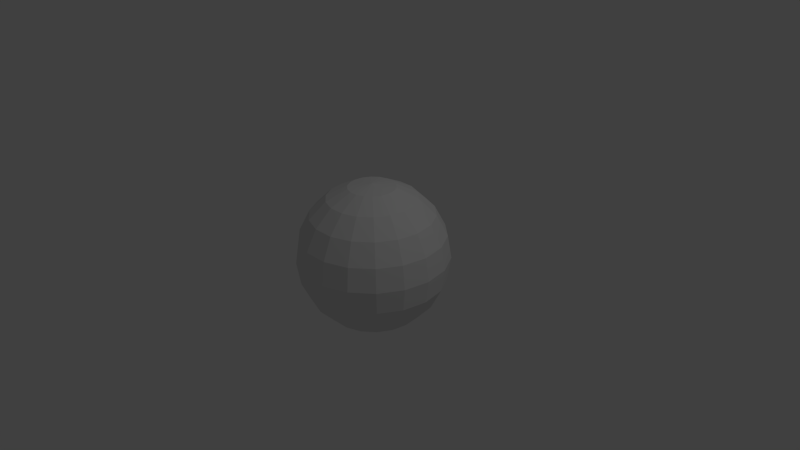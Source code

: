 # Source: unit-sphere-low-res.blend  (saved by Blender 2.70.0; exported with 4.5.12 LTS)
import bpy
from mathutils import Matrix  # noqa: F401  (used for matrix-valued properties, if any)

bpy.ops.wm.read_factory_settings(use_empty=True)
scene = bpy.context.scene
scene.name = 'Scene'

# ---- collections
col_collection_1 = bpy.data.collections.new('Collection 1'); scene.collection.children.link(col_collection_1)

# ---- world
world_world = bpy.data.worlds.new('World'); scene.world = world_world
world_world.color = (0.05088, 0.05088, 0.05088)
world_world.use_sun_shadow = False
world_world.sun_shadow_jitter_overblur = 0.0
world_world.cycles.sampling_method = 'MANUAL'
world_world.cycles.sample_map_resolution = 256

# ---- cameras
cam_camera = bpy.data.cameras.new('Camera')
cam_camera.clip_end = 100.0
cam_camera.lens = 35.0
cam_camera.sensor_width = 32.0
cam_camera.sensor_height = 18.0
cam_camera.ortho_scale = 7.314
cam_camera.dof.focus_distance = 0.0
cam_camera.dof.aperture_fstop = 128.0

# ---- lights
light_lamp = bpy.data.lights.new('Lamp', 'POINT')
light_lamp.transmission_factor = 0.0
light_lamp.cutoff_distance = 30.0
light_lamp.energy = 100.0
light_lamp.shadow_buffer_clip_start = 1.001
light_lamp.shadow_soft_size = 0.1
light_lamp.shadow_maximum_resolution = 0.006
light_lamp.use_absolute_resolution = True
light_lamp.cycles.use_multiple_importance_sampling = False

# ---- meshes
me_sphere_002 = bpy.data.meshes.new('Sphere.002')
me_sphere_002.from_pydata([(-1.0, 0.0, -4.371e-08), (-0.9511, 0.0, -0.309), (-0.2904, 0.1057, 0.9511), (-0.5523, 0.201, 0.809), (-0.7602, 0.2767, 0.5878), (-0.8937, 0.3253, 0.309), (-0.9397, 0.342, -4.371e-08), (-0.8937, 0.3253, -0.309), (-0.7602, 0.2767, -0.5878), (-0.5523, 0.201, -0.809), (-0.2904, 0.1057, -0.9511), (-0.2367, 0.1986, 0.9511), (-0.4503, 0.3778, 0.809), (-0.6197, 0.52, 0.5878), (-0.7286, 0.6113, 0.309), (-0.766, 0.6428, -4.371e-08), (-0.7286, 0.6113, -0.309), (-0.6197, 0.52, -0.5878), (-0.4503, 0.3778, -0.809), (-0.2367, 0.1986, -0.9511), (-0.1545, 0.2676, 0.9511), (-0.2939, 0.509, 0.809), (-0.4045, 0.7006, 0.5878), (-0.4755, 0.8236, 0.309), (-0.5, 0.866, -4.371e-08), (-0.4755, 0.8236, -0.309), (-0.4045, 0.7006, -0.5878), (-0.2939, 0.509, -0.809), (-0.1545, 0.2676, -0.9511), (-0.05366, 0.3043, 0.9511), (-0.1021, 0.5789, 0.809), (-0.1405, 0.7967, 0.5878), (-0.1651, 0.9366, 0.309), (-0.1736, 0.9848, -4.371e-08), (-0.1651, 0.9366, -0.309), (-0.1405, 0.7967, -0.5878), (-0.1021, 0.5789, -0.809), (-0.05366, 0.3043, -0.9511), (0.05366, 0.3043, 0.9511), (0.1021, 0.5789, 0.809), (0.1405, 0.7967, 0.5878), (0.1651, 0.9366, 0.309), (0.1736, 0.9848, -4.371e-08), (0.1651, 0.9366, -0.309), (0.1405, 0.7967, -0.5878), (0.1021, 0.5789, -0.809), (0.05366, 0.3043, -0.9511), (0.1545, 0.2676, 0.9511), (0.2939, 0.509, 0.809), (0.4045, 0.7006, 0.5878), (0.4755, 0.8236, 0.309), (0.5, 0.866, -4.371e-08), (0.4755, 0.8236, -0.309), (0.4045, 0.7006, -0.5878), (0.2939, 0.509, -0.809), (0.1545, 0.2676, -0.9511), (0.2367, 0.1986, 0.9511), (0.4503, 0.3778, 0.809), (0.6197, 0.52, 0.5878), (0.7286, 0.6113, 0.309), (0.766, 0.6428, -4.371e-08), (0.7286, 0.6113, -0.309), (0.6197, 0.52, -0.5878), (0.4503, 0.3778, -0.809), (0.2367, 0.1986, -0.9511), (0.2904, 0.1057, 0.9511), (0.5523, 0.201, 0.809), (0.7602, 0.2767, 0.5878), (0.8937, 0.3253, 0.309), (0.9397, 0.342, -4.371e-08), (0.8937, 0.3253, -0.309), (0.7602, 0.2767, -0.5878), (0.5523, 0.201, -0.809), (0.2904, 0.1057, -0.9511), (0.309, 4.439e-08, 0.9511), (0.5878, 9.654e-08, 0.809), (0.809, 1.71e-07, 0.5878), (0.9511, 1.412e-07, 0.309), (1.0, 2.009e-07, -4.371e-08), (0.9511, 1.71e-07, -0.309), (0.809, 1.71e-07, -0.5878), (0.5878, 9.654e-08, -0.809), (0.309, 4.439e-08, -0.9511), (0.2904, -0.1057, 0.9511), (0.5523, -0.201, 0.809), (0.7602, -0.2767, 0.5878), (0.8937, -0.3253, 0.309), (0.9397, -0.342, -4.371e-08), (0.8937, -0.3253, -0.309), (0.7602, -0.2767, -0.5878), (0.5523, -0.201, -0.809), (0.2904, -0.1057, -0.9511), (0.2367, -0.1986, 0.9511), (0.4503, -0.3778, 0.809), (0.6197, -0.52, 0.5878), (0.7286, -0.6113, 0.309), (0.766, -0.6428, -4.371e-08), (0.7286, -0.6113, -0.309), (0.6197, -0.52, -0.5878), (0.4503, -0.3778, -0.809), (0.2367, -0.1986, -0.9511), (0.1545, -0.2676, 0.9511), (0.2939, -0.509, 0.809), (0.4045, -0.7006, 0.5878), (0.4755, -0.8236, 0.309), (0.5, -0.866, -4.371e-08), (0.4755, -0.8236, -0.309), (0.4045, -0.7006, -0.5878), (0.2939, -0.509, -0.809), (0.1545, -0.2676, -0.9511), (0.05366, -0.3043, 0.9511), (0.1021, -0.5789, 0.809), (0.1405, -0.7967, 0.5878), (0.1651, -0.9366, 0.309), (0.1736, -0.9848, -4.371e-08), (0.1651, -0.9366, -0.309), (0.1405, -0.7967, -0.5878), (0.1021, -0.5789, -0.809), (0.05366, -0.3043, -0.9511), (-0.05366, -0.3043, 0.9511), (-0.1021, -0.5789, 0.809), (-0.1405, -0.7967, 0.5878), (-0.1651, -0.9366, 0.309), (-0.1736, -0.9848, -4.371e-08), (-0.1651, -0.9366, -0.309), (-0.1405, -0.7967, -0.5878), (-0.1021, -0.5789, -0.809), (-0.05366, -0.3043, -0.9511), (-0.1545, -0.2676, 0.9511), (-0.2939, -0.509, 0.809), (-0.4045, -0.7006, 0.5878), (-0.4755, -0.8236, 0.309), (-0.5, -0.866, -4.371e-08), (-0.4755, -0.8236, -0.309), (-0.4045, -0.7006, -0.5878), (-0.2939, -0.509, -0.809), (-0.1545, -0.2676, -0.9511), (-0.2367, -0.1986, 0.9511), (-0.4503, -0.3778, 0.809), (-0.6197, -0.52, 0.5878), (-0.7286, -0.6113, 0.309), (-0.766, -0.6428, -4.371e-08), (-0.7286, -0.6113, -0.309), (-0.6197, -0.52, -0.5878), (-0.4503, -0.3778, -0.809), (-0.2367, -0.1986, -0.9511), (-0.2904, -0.1057, 0.9511), (-0.5523, -0.201, 0.809), (-0.7602, -0.2767, 0.5878), (-0.8937, -0.3253, 0.309), (-0.9397, -0.342, -4.371e-08), (-0.8937, -0.3253, -0.309), (-0.7602, -0.2767, -0.5878), (-0.5523, -0.201, -0.809), (-0.2904, -0.1057, -0.9511), (-0.309, -9.717e-08, 0.9511), (-0.5878, -1.568e-07, 0.809), (-0.809, -2.462e-07, 0.5878), (-0.9511, -1.866e-07, 0.309), (-0.809, -2.462e-07, -0.5878), (-0.5878, -1.568e-07, -0.809), (-0.309, -8.227e-08, -0.9511), (3.576e-07, 0.0, -0.9935), (3.427e-07, -2.98e-08, 0.9935)], [], [(1, 0, 6, 7), (10, 9, 18, 19), (9, 8, 17, 18), (8, 7, 16, 17), (7, 6, 15, 16), (6, 5, 14, 15), (5, 4, 13, 14), (4, 3, 12, 13), (3, 2, 11, 12), (19, 18, 27, 28), (18, 17, 26, 27), (17, 16, 25, 26), (16, 15, 24, 25), (15, 14, 23, 24), (14, 13, 22, 23), (13, 12, 21, 22), (12, 11, 20, 21), (28, 27, 36, 37), (27, 26, 35, 36), (26, 25, 34, 35), (25, 24, 33, 34), (24, 23, 32, 33), (23, 22, 31, 32), (22, 21, 30, 31), (21, 20, 29, 30), (37, 36, 45, 46), (36, 35, 44, 45), (35, 34, 43, 44), (34, 33, 42, 43), (33, 32, 41, 42), (32, 31, 40, 41), (31, 30, 39, 40), (30, 29, 38, 39), (46, 45, 54, 55), (45, 44, 53, 54), (44, 43, 52, 53), (43, 42, 51, 52), (42, 41, 50, 51), (41, 40, 49, 50), (40, 39, 48, 49), (39, 38, 47, 48), (55, 54, 63, 64), (54, 53, 62, 63), (53, 52, 61, 62), (52, 51, 60, 61), (51, 50, 59, 60), (50, 49, 58, 59), (49, 48, 57, 58), (48, 47, 56, 57), (64, 63, 72, 73), (63, 62, 71, 72), (62, 61, 70, 71), (61, 60, 69, 70), (60, 59, 68, 69), (59, 58, 67, 68), (58, 57, 66, 67), (57, 56, 65, 66), (73, 72, 81, 82), (72, 71, 80, 81), (71, 70, 79, 80), (70, 69, 78, 79), (69, 68, 77, 78), (68, 67, 76, 77), (67, 66, 75, 76), (66, 65, 74, 75), (82, 81, 90, 91), (81, 80, 89, 90), (80, 79, 88, 89), (79, 78, 87, 88), (78, 77, 86, 87), (77, 76, 85, 86), (76, 75, 84, 85), (75, 74, 83, 84), (91, 90, 99, 100), (90, 89, 98, 99), (89, 88, 97, 98), (88, 87, 96, 97), (87, 86, 95, 96), (86, 85, 94, 95), (85, 84, 93, 94), (84, 83, 92, 93), (100, 99, 108, 109), (99, 98, 107, 108), (98, 97, 106, 107), (97, 96, 105, 106), (96, 95, 104, 105), (95, 94, 103, 104), (94, 93, 102, 103), (93, 92, 101, 102), (109, 108, 117, 118), (108, 107, 116, 117), (107, 106, 115, 116), (106, 105, 114, 115), (105, 104, 113, 114), (104, 103, 112, 113), (103, 102, 111, 112), (102, 101, 110, 111), (118, 117, 126, 127), (117, 116, 125, 126), (116, 115, 124, 125), (115, 114, 123, 124), (114, 113, 122, 123), (113, 112, 121, 122), (112, 111, 120, 121), (111, 110, 119, 120), (127, 126, 135, 136), (126, 125, 134, 135), (125, 124, 133, 134), (124, 123, 132, 133), (123, 122, 131, 132), (122, 121, 130, 131), (121, 120, 129, 130), (120, 119, 128, 129), (136, 135, 144, 145), (135, 134, 143, 144), (134, 133, 142, 143), (133, 132, 141, 142), (132, 131, 140, 141), (131, 130, 139, 140), (130, 129, 138, 139), (129, 128, 137, 138), (145, 144, 153, 154), (144, 143, 152, 153), (143, 142, 151, 152), (142, 141, 150, 151), (141, 140, 149, 150), (140, 139, 148, 149), (139, 138, 147, 148), (138, 137, 146, 147), (154, 153, 160, 161), (153, 152, 159, 160), (149, 148, 157, 158), (148, 147, 156, 157), (147, 146, 155, 156), (161, 160, 9, 10), (160, 159, 8, 9), (159, 1, 7, 8), (0, 158, 5, 6), (158, 157, 4, 5), (157, 156, 3, 4), (156, 155, 2, 3), (152, 151, 1, 159), (151, 150, 0, 1), (150, 149, 158, 0), (28, 37, 162), (127, 136, 162), (91, 100, 162), (55, 64, 162), (19, 28, 162), (118, 127, 162), (82, 91, 162), (46, 55, 162), (145, 154, 162), (10, 19, 162), (109, 118, 162), (73, 82, 162), (37, 46, 162), (136, 145, 162), (154, 161, 162), (100, 109, 162), (161, 10, 162), (64, 73, 162), (83, 74, 163), (47, 38, 163), (146, 137, 163), (11, 2, 163), (110, 101, 163), (74, 65, 163), (38, 29, 163), (137, 128, 163), (101, 92, 163), (155, 146, 163), (65, 56, 163), (2, 155, 163), (29, 20, 163), (128, 119, 163), (92, 83, 163), (56, 47, 163), (20, 11, 163), (119, 110, 163)])
_uv = me_sphere_002.uv_layers.new(name='UVMap')
_uv.uv.foreach_set('vector', [0.7222, 0.375, 0.7222, 0.5, 0.6667, 0.5, 0.6667, 0.375, 0.6667, 0.0, 0.6667, 0.125, 0.6111, 0.125, 0.6111, 0.0, 0.6667, 0.125, 0.6667, 0.25, 0.6111, 0.25, 0.6111, 0.125, 0.6667, 0.25, 0.6667, 0.375, 0.6111, 0.375, 0.6111, 0.25, 0.6667, 0.375, 0.6667, 0.5, 0.6111, 0.5, 0.6111, 0.375, 0.6667, 0.5, 0.6667, 0.625, 0.6111, 0.625, 0.6111, 0.5, 0.6667, 0.625, 0.6667, 0.75, 0.6111, 0.75, 0.6111, 0.625, 0.6667, 0.75, 0.6667, 0.875, 0.6111, 0.875, 0.6111, 0.75, 0.6667, 0.875, 0.6667, 1.0, 0.6111, 1.0, 0.6111, 0.875, 0.6111, 0.0, 0.6111, 0.125, 0.5556, 0.125, 0.5556, 0.0, 0.6111, 0.125, 0.6111, 0.25, 0.5556, 0.25, 0.5556, 0.125, 0.6111, 0.25, 0.6111, 0.375, 0.5556, 0.375, 0.5556, 0.25, 0.6111, 0.375, 0.6111, 0.5, 0.5556, 0.5, 0.5556, 0.375, 0.6111, 0.5, 0.6111, 0.625, 0.5556, 0.625, 0.5556, 0.5, 0.6111, 0.625, 0.6111, 0.75, 0.5556, 0.75, 0.5556, 0.625, 0.6111, 0.75, 0.6111, 0.875, 0.5556, 0.875, 0.5556, 0.75, 0.6111, 0.875, 0.6111, 1.0, 0.5556, 1.0, 0.5556, 0.875, 0.5556, 0.0, 0.5556, 0.125, 0.5, 0.125, 0.5, 7.451e-08, 0.5556, 0.125, 0.5556, 0.25, 0.5, 0.25, 0.5, 0.125, 0.5556, 0.25, 0.5556, 0.375, 0.5, 0.375, 0.5, 0.25, 0.5556, 0.375, 0.5556, 0.5, 0.5, 0.5, 0.5, 0.375, 0.5556, 0.5, 0.5556, 0.625, 0.5, 0.625, 0.5, 0.5, 0.5556, 0.625, 0.5556, 0.75, 0.5, 0.75, 0.5, 0.625, 0.5556, 0.75, 0.5556, 0.875, 0.5, 0.875, 0.5, 0.75, 0.5556, 0.875, 0.5556, 1.0, 0.5, 1.0, 0.5, 0.875, 0.5, 7.451e-08, 0.5, 0.125, 0.4444, 0.125, 0.4444, 7.451e-08, 0.5, 0.125, 0.5, 0.25, 0.4444, 0.25, 0.4444, 0.125, 0.5, 0.25, 0.5, 0.375, 0.4444, 0.375, 0.4444, 0.25, 0.5, 0.375, 0.5, 0.5, 0.4444, 0.5, 0.4444, 0.375, 0.5, 0.5, 0.5, 0.625, 0.4444, 0.625, 0.4444, 0.5, 0.5, 0.625, 0.5, 0.75, 0.4444, 0.75, 0.4444, 0.625, 0.5, 0.75, 0.5, 0.875, 0.4444, 0.875, 0.4444, 0.75, 0.5, 0.875, 0.5, 1.0, 0.4444, 1.0, 0.4444, 0.875, 0.4444, 7.451e-08, 0.4444, 0.125, 0.3889, 0.125, 0.3889, 7.451e-08, 0.4444, 0.125, 0.4444, 0.25, 0.3889, 0.25, 0.3889, 0.125, 0.4444, 0.25, 0.4444, 0.375, 0.3889, 0.375, 0.3889, 0.25, 0.4444, 0.375, 0.4444, 0.5, 0.3889, 0.5, 0.3889, 0.375, 0.4444, 0.5, 0.4444, 0.625, 0.3889, 0.625, 0.3889, 0.5, 0.4444, 0.625, 0.4444, 0.75, 0.3889, 0.75, 0.3889, 0.625, 0.4444, 0.75, 0.4444, 0.875, 0.3889, 0.875, 0.3889, 0.75, 0.4444, 0.875, 0.4444, 1.0, 0.3889, 1.0, 0.3889, 0.875, 0.3889, 7.451e-08, 0.3889, 0.125, 0.3333, 0.125, 0.3333, 7.451e-08, 0.3889, 0.125, 0.3889, 0.25, 0.3333, 0.25, 0.3333, 0.125, 0.3889, 0.25, 0.3889, 0.375, 0.3333, 0.375, 0.3333, 0.25, 0.3889, 0.375, 0.3889, 0.5, 0.3333, 0.5, 0.3333, 0.375, 0.3889, 0.5, 0.3889, 0.625, 0.3333, 0.625, 0.3333, 0.5, 0.3889, 0.625, 0.3889, 0.75, 0.3333, 0.75, 0.3333, 0.625, 0.3889, 0.75, 0.3889, 0.875, 0.3333, 0.875, 0.3333, 0.75, 0.3889, 0.875, 0.3889, 1.0, 0.3333, 1.0, 0.3333, 0.875, 0.3333, 7.451e-08, 0.3333, 0.125, 0.2778, 0.125, 0.2778, 7.451e-08, 0.3333, 0.125, 0.3333, 0.25, 0.2778, 0.25, 0.2778, 0.125, 0.3333, 0.25, 0.3333, 0.375, 0.2778, 0.375, 0.2778, 0.25, 0.3333, 0.375, 0.3333, 0.5, 0.2778, 0.5, 0.2778, 0.375, 0.3333, 0.5, 0.3333, 0.625, 0.2778, 0.625, 0.2778, 0.5, 0.3333, 0.625, 0.3333, 0.75, 0.2778, 0.75, 0.2778, 0.625, 0.3333, 0.75, 0.3333, 0.875, 0.2778, 0.875, 0.2778, 0.75, 0.3333, 0.875, 0.3333, 1.0, 0.2778, 1.0, 0.2778, 0.875, 0.2778, 7.451e-08, 0.2778, 0.125, 0.2222, 0.125, 0.2222, 2.98e-07, 0.2778, 0.125, 0.2778, 0.25, 0.2222, 0.25, 0.2222, 0.125, 0.2778, 0.25, 0.2778, 0.375, 0.2222, 0.375, 0.2222, 0.25, 0.2778, 0.375, 0.2778, 0.5, 0.2222, 0.5, 0.2222, 0.375, 0.2778, 0.5, 0.2778, 0.625, 0.2222, 0.625, 0.2222, 0.5, 0.2778, 0.625, 0.2778, 0.75, 0.2222, 0.75, 0.2222, 0.625, 0.2778, 0.75, 0.2778, 0.875, 0.2222, 0.875, 0.2222, 0.75, 0.2778, 0.875, 0.2778, 1.0, 0.2222, 1.0, 0.2222, 0.875, 0.2222, 2.98e-07, 0.2222, 0.125, 0.1667, 0.125, 0.1667, 2.98e-07, 0.2222, 0.125, 0.2222, 0.25, 0.1667, 0.25, 0.1667, 0.125, 0.2222, 0.25, 0.2222, 0.375, 0.1667, 0.375, 0.1667, 0.25, 0.2222, 0.375, 0.2222, 0.5, 0.1667, 0.5, 0.1667, 0.375, 0.2222, 0.5, 0.2222, 0.625, 0.1667, 0.625, 0.1667, 0.5, 0.2222, 0.625, 0.2222, 0.75, 0.1667, 0.75, 0.1667, 0.625, 0.2222, 0.75, 0.2222, 0.875, 0.1667, 0.875, 0.1667, 0.75, 0.2222, 0.875, 0.2222, 1.0, 0.1667, 1.0, 0.1667, 0.875, 0.1667, 2.98e-07, 0.1667, 0.125, 0.1111, 0.125, 0.1111, 7.451e-08, 0.1667, 0.125, 0.1667, 0.25, 0.1111, 0.25, 0.1111, 0.125, 0.1667, 0.25, 0.1667, 0.375, 0.1111, 0.375, 0.1111, 0.25, 0.1667, 0.375, 0.1667, 0.5, 0.1111, 0.5, 0.1111, 0.375, 0.1667, 0.5, 0.1667, 0.625, 0.1111, 0.625, 0.1111, 0.5, 0.1667, 0.625, 0.1667, 0.75, 0.1111, 0.75, 0.1111, 0.625, 0.1667, 0.75, 0.1667, 0.875, 0.1111, 0.875, 0.1111, 0.75, 0.1667, 0.875, 0.1667, 1.0, 0.1111, 1.0, 0.1111, 0.875, 0.1111, 7.451e-08, 0.1111, 0.125, 0.05556, 0.125, 0.05556, 7.451e-08, 0.1111, 0.125, 0.1111, 0.25, 0.05556, 0.25, 0.05556, 0.125, 0.1111, 0.25, 0.1111, 0.375, 0.05556, 0.375, 0.05556, 0.25, 0.1111, 0.375, 0.1111, 0.5, 0.05556, 0.5, 0.05556, 0.375, 0.1111, 0.5, 0.1111, 0.625, 0.05556, 0.625, 0.05556, 0.5, 0.1111, 0.625, 0.1111, 0.75, 0.05556, 0.75, 0.05556, 0.625, 0.1111, 0.75, 0.1111, 0.875, 0.05556, 0.875, 0.05556, 0.75, 0.1111, 0.875, 0.1111, 1.0, 0.05556, 1.0, 0.05556, 0.875, 0.05556, 7.451e-08, 0.05556, 0.125, 2.98e-08, 0.125, 1.192e-07, 7.451e-08, 0.05556, 0.125, 0.05556, 0.25, 0.0, 0.25, 2.98e-08, 0.125, 0.05556, 0.25, 0.05556, 0.375, 0.0, 0.375, 0.0, 0.25, 0.05556, 0.375, 0.05556, 0.5, 0.0, 0.5, 0.0, 0.375, 0.05556, 0.5, 0.05556, 0.625, 0.0, 0.625, 0.0, 0.5, 0.05556, 0.625, 0.05556, 0.75, 0.0, 0.75, 0.0, 0.625, 0.05556, 0.75, 0.05556, 0.875, 2.98e-08, 0.875, 0.0, 0.75, 0.05556, 0.875, 0.05556, 1.0, 1.192e-07, 1.0, 2.98e-08, 0.875, 1.0, 7.451e-08, 1.0, 0.125, 0.9444, 0.125, 0.9444, 0.0, 1.0, 0.125, 1.0, 0.25, 0.9444, 0.25, 0.9444, 0.125, 1.0, 0.25, 1.0, 0.375, 0.9444, 0.375, 0.9444, 0.25, 1.0, 0.375, 1.0, 0.5, 0.9444, 0.5, 0.9444, 0.375, 1.0, 0.5, 1.0, 0.625, 0.9444, 0.625, 0.9444, 0.5, 1.0, 0.625, 1.0, 0.75, 0.9444, 0.75, 0.9444, 0.625, 1.0, 0.75, 1.0, 0.875, 0.9444, 0.875, 0.9444, 0.75, 1.0, 0.875, 1.0, 1.0, 0.9444, 1.0, 0.9444, 0.875, 0.9444, 0.0, 0.9444, 0.125, 0.8889, 0.125, 0.8889, 0.0, 0.9444, 0.125, 0.9444, 0.25, 0.8889, 0.25, 0.8889, 0.125, 0.9444, 0.25, 0.9444, 0.375, 0.8889, 0.375, 0.8889, 0.25, 0.9444, 0.375, 0.9444, 0.5, 0.8889, 0.5, 0.8889, 0.375, 0.9444, 0.5, 0.9444, 0.625, 0.8889, 0.625, 0.8889, 0.5, 0.9444, 0.625, 0.9444, 0.75, 0.8889, 0.75, 0.8889, 0.625, 0.9444, 0.75, 0.9444, 0.875, 0.8889, 0.875, 0.8889, 0.75, 0.9444, 0.875, 0.9444, 1.0, 0.8889, 1.0, 0.8889, 0.875, 0.8889, 0.0, 0.8889, 0.125, 0.8333, 0.125, 0.8333, 0.0, 0.8889, 0.125, 0.8889, 0.25, 0.8333, 0.25, 0.8333, 0.125, 0.8889, 0.25, 0.8889, 0.375, 0.8333, 0.375, 0.8333, 0.25, 0.8889, 0.375, 0.8889, 0.5, 0.8333, 0.5, 0.8333, 0.375, 0.8889, 0.5, 0.8889, 0.625, 0.8333, 0.625, 0.8333, 0.5, 0.8889, 0.625, 0.8889, 0.75, 0.8333, 0.75, 0.8333, 0.625, 0.8889, 0.75, 0.8889, 0.875, 0.8333, 0.875, 0.8333, 0.75, 0.8889, 0.875, 0.8889, 1.0, 0.8333, 1.0, 0.8333, 0.875, 0.8333, 0.0, 0.8333, 0.125, 0.7778, 0.125, 0.7778, 0.0, 0.8333, 0.125, 0.8333, 0.25, 0.7778, 0.25, 0.7778, 0.125, 0.8333, 0.25, 0.8333, 0.375, 0.7778, 0.375, 0.7778, 0.25, 0.8333, 0.375, 0.8333, 0.5, 0.7778, 0.5, 0.7778, 0.375, 0.8333, 0.5, 0.8333, 0.625, 0.7778, 0.625, 0.7778, 0.5, 0.8333, 0.625, 0.8333, 0.75, 0.7778, 0.75, 0.7778, 0.625, 0.8333, 0.75, 0.8333, 0.875, 0.7778, 0.875, 0.7778, 0.75, 0.8333, 0.875, 0.8333, 1.0, 0.7778, 1.0, 0.7778, 0.875, 0.7778, 0.0, 0.7778, 0.125, 0.7222, 0.125, 0.7222, 0.0, 0.7778, 0.125, 0.7778, 0.25, 0.7222, 0.25, 0.7222, 0.125, 0.7778, 0.625, 0.7778, 0.75, 0.7222, 0.75, 0.7222, 0.625, 0.7778, 0.75, 0.7778, 0.875, 0.7222, 0.875, 0.7222, 0.75, 0.7778, 0.875, 0.7778, 1.0, 0.7222, 1.0, 0.7222, 0.875, 0.7222, 0.0, 0.7222, 0.125, 0.6667, 0.125, 0.6667, 0.0, 0.7222, 0.125, 0.7222, 0.25, 0.6667, 0.25, 0.6667, 0.125, 0.7222, 0.25, 0.7222, 0.375, 0.6667, 0.375, 0.6667, 0.25, 0.7222, 0.5, 0.7222, 0.625, 0.6667, 0.625, 0.6667, 0.5, 0.7222, 0.625, 0.7222, 0.75, 0.6667, 0.75, 0.6667, 0.625, 0.7222, 0.75, 0.7222, 0.875, 0.6667, 0.875, 0.6667, 0.75, 0.7222, 0.875, 0.7222, 1.0, 0.6667, 1.0, 0.6667, 0.875, 0.7778, 0.25, 0.7778, 0.375, 0.7222, 0.375, 0.7222, 0.25, 0.7778, 0.375, 0.7778, 0.5, 0.7222, 0.5, 0.7222, 0.375, 0.7778, 0.5, 0.7778, 0.625, 0.7222, 0.625, 0.7222, 0.5, 0.5556, 0.0, 0.5, 7.451e-08, 0.5556, 0.0, 0.9444, 0.0, 0.8889, 0.0, 0.9444, 0.0, 0.1667, 2.98e-07, 0.1111, 7.451e-08, 0.1667, 2.98e-07, 0.3889, 7.451e-08, 0.3333, 7.451e-08, 0.3889, 7.451e-08, 0.6111, 0.0, 0.5556, 0.0, 0.6111, 0.0, 1.0, 7.451e-08, 0.9444, 0.0, 1.0, 7.451e-08, 0.2222, 2.98e-07, 0.1667, 2.98e-07, 0.2222, 2.98e-07, 0.4444, 7.451e-08, 0.3889, 7.451e-08, 0.4444, 7.451e-08, 0.8333, 0.0, 0.7778, 0.0, 0.8333, 0.0, 0.6667, 0.0, 0.6111, 0.0, 0.6667, 0.0, 0.05556, 7.451e-08, 1.192e-07, 7.451e-08, 0.05556, 7.451e-08, 0.2778, 7.451e-08, 0.2222, 2.98e-07, 0.2778, 7.451e-08, 0.5, 7.451e-08, 0.4444, 7.451e-08, 0.5, 7.451e-08, 0.8889, 0.0, 0.8333, 0.0, 0.8889, 0.0, 0.7778, 0.0, 0.7222, 0.0, 0.7778, 0.0, 0.1111, 7.451e-08, 0.05556, 7.451e-08, 0.1111, 7.451e-08, 0.7222, 0.0, 0.6667, 0.0, 0.7222, 0.0, 0.3333, 7.451e-08, 0.2778, 7.451e-08, 0.3333, 7.451e-08, 0.1667, 1.0, 0.2222, 1.0, 0.1667, 1.0, 0.3889, 1.0, 0.4444, 1.0, 0.3889, 1.0, 0.7778, 1.0, 0.8333, 1.0, 0.7778, 1.0, 0.6111, 1.0, 0.6667, 1.0, 0.6111, 1.0, 1.192e-07, 1.0, 0.05556, 1.0, 1.192e-07, 1.0, 0.2222, 1.0, 0.2778, 1.0, 0.2222, 1.0, 0.4444, 1.0, 0.5, 1.0, 0.4444, 1.0, 0.8333, 1.0, 0.8889, 1.0, 0.8333, 1.0, 0.05556, 1.0, 0.1111, 1.0, 0.05556, 1.0, 0.7222, 1.0, 0.7778, 1.0, 0.7222, 1.0, 0.2778, 1.0, 0.3333, 1.0, 0.2778, 1.0, 0.6667, 1.0, 0.7222, 1.0, 0.6667, 1.0, 0.5, 1.0, 0.5556, 1.0, 0.5, 1.0, 0.8889, 1.0, 0.9444, 1.0, 0.8889, 1.0, 0.1111, 1.0, 0.1667, 1.0, 0.1111, 1.0, 0.3333, 1.0, 0.3889, 1.0, 0.3333, 1.0, 0.5556, 1.0, 0.6111, 1.0, 0.5556, 1.0, 0.9444, 1.0, 1.0, 1.0, 0.9444, 1.0])
me_sphere_002.use_remesh_preserve_volume = False
me_sphere_002.use_remesh_preserve_attributes = False
me_sphere_002.use_mirror_vertex_groups = False
me_sphere_002.update()

# ---- objects
ob_sphere = bpy.data.objects.new('Sphere', me_sphere_002)
ob_lamp = bpy.data.objects.new('Lamp', light_lamp)
ob_camera = bpy.data.objects.new('Camera', cam_camera)

# ---- transforms, parenting, visibility, modifiers, constraints
ob_sphere.location = (0.0, 0.0, 0.0)
ob_sphere.lineart.crease_threshold = 0.0
ob_lamp.location = (4.076, 1.005, 5.904)
ob_lamp.rotation_euler = (0.6503, 0.05522, 1.866)
ob_lamp.lock_rotations_4d = False
ob_lamp.empty_display_type = 'ARROWS'
ob_lamp.color = (0.0, 0.0, 0.0, 0.0)
ob_lamp.lineart.crease_threshold = 0.0
ob_camera.location = (7.481, -6.508, 5.344)
ob_camera.rotation_euler = (1.109, 0.01082, 0.8149)
ob_camera.lock_rotations_4d = False
ob_camera.empty_display_type = 'ARROWS'
ob_camera.color = (0.0, 0.0, 0.0, 0.0)
ob_camera.display_type = 'WIRE'
ob_camera.lineart.crease_threshold = 0.0

# ---- collection membership
col_collection_1.objects.link(ob_sphere)
col_collection_1.objects.link(ob_lamp)
col_collection_1.objects.link(ob_camera)

# ---- scene / render settings (as saved in the file)
scene.camera = ob_camera
scene.frame_start = 1; scene.frame_end = 250; scene.frame_set(1)
scene.render.engine = 'BLENDER_EEVEE_NEXT'
scene.render.resolution_percentage = 50
scene.render.dither_intensity = 0.0
scene.cycles.use_denoising = False
scene.cycles.samples = 10
scene.cycles.sampling_pattern = 'TABULATED_SOBOL'
scene.cycles.light_sampling_threshold = 0.0
scene.cycles.use_adaptive_sampling = False
scene.cycles.use_light_tree = False
scene.cycles.blur_glossy = 0.0
scene.cycles.volume_bounces = 1
scene.cycles.pixel_filter_type = 'GAUSSIAN'
scene.cycles.sample_clamp_indirect = 0.0
scene.view_settings.view_transform = 'Standard'
bpy.context.view_layer.update()
